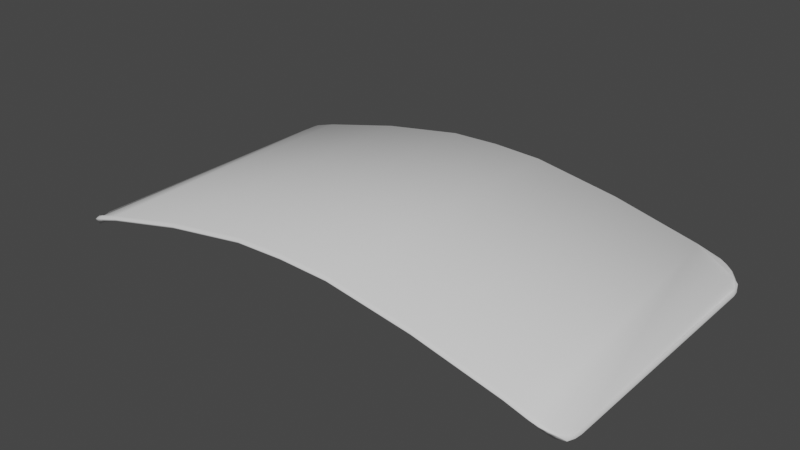 # Source: barriere.blend  (saved by Blender 3.2.14; exported with 4.5.12 LTS)
import bpy
from mathutils import Matrix  # noqa: F401  (used for matrix-valued properties, if any)

bpy.ops.wm.read_factory_settings(use_empty=True)
scene = bpy.context.scene
scene.name = 'Scene'

# ---- collections
col_collection = bpy.data.collections.new('Collection'); scene.collection.children.link(col_collection)

# ---- world
world_world = bpy.data.worlds.new('World'); scene.world = world_world
world_world.use_nodes = True; world_world.node_tree.nodes.clear()
_N = world_world.node_tree.nodes; _L = world_world.node_tree.links
n0 = _N.new('ShaderNodeOutputWorld'); n0.name = 'World Output'; n0.location = (300, 300)
n1 = _N.new('ShaderNodeBackground'); n1.name = 'Background'; n1.location = (10, 300)
n1.inputs[0].default_value = (0.05088, 0.05088, 0.05088, 1.0)
_L.new(n1.outputs[0], n0.inputs[0])
n0.is_active_output = True
world_world.color = (0.05088, 0.05088, 0.05088)
world_world.use_sun_shadow = False
world_world.sun_shadow_jitter_overblur = 0.0

# ---- meshes
me_plan = bpy.data.meshes.new('Plan')
me_plan.from_pydata([(-1.467, -1.0, 0.1424), (-0.3333, -1.0, 0.3713), (2.98e-08, -1.0, 0.3829), (0.3333, -1.0, 0.3713), (1.467, -1.0, 0.1424), (1.467, 1.0, 0.1424), (0.3333, 1.0, 0.3713), (-2.98e-08, 1.0, 0.3829), (-0.3333, 1.0, 0.3713), (-1.467, 1.0, 0.1424), (-1.62, -1.0, 0.09572), (-1.8, -0.8198, 0.0), (-1.666, -0.9939, 0.07972), (-1.71, -0.9759, 0.06047), (-1.747, -0.9472, 0.0354), (-1.776, -0.9099, 0.0), (-1.794, -0.8664, 0.0), (1.8, -0.8198, 0.0), (1.62, -1.0, 0.09572), (1.794, -0.8664, 0.0), (1.776, -0.9099, 0.0), (1.747, -0.9472, 0.0354), (1.71, -0.9759, 0.06047), (1.666, -0.9939, 0.07972), (-1.62, 1.0, 0.09572), (-1.8, 0.8198, 0.0), (-1.666, 0.9939, 0.07972), (-1.71, 0.9759, 0.06047), (-1.747, 0.9472, 0.0354), (-1.776, 0.9099, 0.0), (-1.794, 0.8664, 0.0), (1.62, 1.0, 0.09572), (1.8, 0.8198, 0.0), (1.666, 0.9939, 0.07972), (1.71, 0.9759, 0.06047), (1.747, 0.9472, 0.0354), (1.776, 0.9099, 0.0), (1.794, 0.8664, 0.0), (0.9, -1.0, 0.2777), (0.9, 1.0, 0.2777), (-0.9, -1.0, 0.2777), (-0.9, 1.0, 0.2777)], [], [(4, 18, 23, 22, 21, 20, 19, 17, 32, 37, 36, 35, 34, 33, 31, 5), (40, 1, 8, 41), (1, 2, 7, 8), (2, 3, 6, 7), (38, 4, 5, 39), (11, 16, 15, 14, 13, 12, 10, 0, 9, 24, 26, 27, 28, 29, 30, 25), (3, 38, 39, 6), (0, 40, 41, 9)])
me_plan.polygons.foreach_set('use_smooth', [True] * 8)
_uv = me_plan.uv_layers.new(name='CarteUV')
_uv.uv.foreach_set('vector', [0.9074, 0.0, 0.9499, 0.0, 0.9629, 0.00307, 0.975, 0.01207, 0.9853, 0.02639, 0.9933, 0.04505, 0.9983, 0.06678, 1.0, 0.0901, 1.0, 0.9099, 0.9983, 0.9332, 0.9933, 0.955, 0.9853, 0.9736, 0.975, 0.9879, 0.9629, 0.9969, 0.9499, 1.0, 0.9074, 1.0, 0.25, 0.0, 0.4074, 0.0, 0.4074, 1.0, 0.25, 1.0, 0.4074, 0.0, 0.5, 0.0, 0.5, 1.0, 0.4074, 1.0, 0.5, 0.0, 0.5926, 0.0, 0.5926, 1.0, 0.5, 1.0, 0.75, 0.0, 0.9074, 0.0, 0.9074, 1.0, 0.75, 1.0, 0.0, 0.0901, 0.001706, 0.06678, 0.006706, 0.04505, 0.01466, 0.02639, 0.02503, 0.01207, 0.0371, 0.00307, 0.05005, 0.0, 0.09259, 0.0, 0.09259, 1.0, 0.05005, 1.0, 0.0371, 0.9969, 0.02503, 0.9879, 0.01466, 0.9736, 0.006706, 0.955, 0.001706, 0.9332, 0.0, 0.9099, 0.5926, 0.0, 0.75, 0.0, 0.75, 1.0, 0.5926, 1.0, 0.09259, 0.0, 0.25, 0.0, 0.25, 1.0, 0.09259, 1.0])
me_plan.update()

# ---- objects
ob_barriere = bpy.data.objects.new('Barriere', me_plan)

# ---- transforms, parenting, visibility, modifiers, constraints
ob_barriere.location = (0.0, 0.0, 0.0)
_m = ob_barriere.modifiers.new('Solidifier', 'SOLIDIFY')
_m.thickness = 0.04
_m = ob_barriere.modifiers.new('Biseau', 'BEVEL')

# ---- collection membership
col_collection.objects.link(ob_barriere)

# ---- scene / render settings (as saved in the file)
scene.frame_start = 1; scene.frame_end = 250; scene.frame_set(207)
scene.render.engine = 'BLENDER_EEVEE_NEXT'
scene.cycles.sampling_pattern = 'TABULATED_SOBOL'
scene.cycles.use_light_tree = False
scene.view_settings.view_transform = 'Filmic'
bpy.context.view_layer.update()

# ---- added for rendering (the .blend has no active camera and no usable light): camera, sun
cam_auto = bpy.data.cameras.new('AutoCamera')
cam_auto.lens = 50.0
cam_auto.sensor_width = 36.0
cam_auto.clip_end = 1000.0
ob_auto_camera = bpy.data.objects.new('AutoCamera', cam_auto)
scene.collection.objects.link(ob_auto_camera)
ob_auto_camera.location = (3.81817, -4.58181, 3.22759)
ob_auto_camera.rotation_euler = (1.09748, -7.21219e-08, 0.694738)
scene.camera = ob_auto_camera
light_auto_sun = bpy.data.lights.new('AutoSun', 'SUN')
light_auto_sun.energy = 3.0
light_auto_sun.angle = 0.0523599
ob_auto_sun = bpy.data.objects.new('AutoSun', light_auto_sun)
scene.collection.objects.link(ob_auto_sun)
ob_auto_sun.rotation_euler = (0.872665, 0.174533, 0.523599)
bpy.context.view_layer.update()
